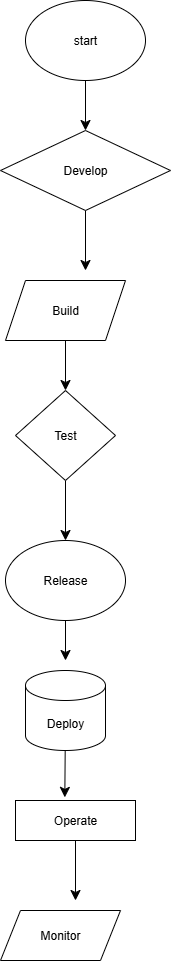

The diagram above was exported from draw.io. Its source (the exported page's mxGraphModel, read from the mxfile embedded in the PNG):
<mxGraphModel dx="237" dy="1536" grid="1" gridSize="10" guides="1" tooltips="1" connect="1" arrows="1" fold="1" page="1" pageScale="1" pageWidth="850" pageHeight="1100" math="0" shadow="0">
  <root>
    <mxCell id="0" />
    <mxCell id="1" parent="0" />
    <mxCell id="EuGj_Dw5DACF_gu71qFi-5" style="edgeStyle=none;curved=1;rounded=0;orthogonalLoop=1;jettySize=auto;html=1;entryX=0.5;entryY=0;entryDx=0;entryDy=0;fontSize=12;startSize=8;endSize=8;" edge="1" parent="1" source="K2hBPk1Ud_4VFXAjTSzW-2" target="K2hBPk1Ud_4VFXAjTSzW-3">
      <mxGeometry relative="1" as="geometry" />
    </mxCell>
    <mxCell id="K2hBPk1Ud_4VFXAjTSzW-2" value="start" style="ellipse;whiteSpace=wrap;html=1;" parent="1" vertex="1">
      <mxGeometry x="220" y="-440" width="120" height="80" as="geometry" />
    </mxCell>
    <mxCell id="EuGj_Dw5DACF_gu71qFi-13" style="edgeStyle=none;curved=1;rounded=0;orthogonalLoop=1;jettySize=auto;html=1;fontSize=12;startSize=8;endSize=8;" edge="1" parent="1" source="K2hBPk1Ud_4VFXAjTSzW-3">
      <mxGeometry relative="1" as="geometry">
        <mxPoint x="280" y="-170" as="targetPoint" />
      </mxGeometry>
    </mxCell>
    <mxCell id="K2hBPk1Ud_4VFXAjTSzW-3" value="Develop" style="rhombus;whiteSpace=wrap;html=1;" parent="1" vertex="1">
      <mxGeometry x="195" y="-310" width="170" height="80" as="geometry" />
    </mxCell>
    <mxCell id="EuGj_Dw5DACF_gu71qFi-12" style="edgeStyle=none;curved=1;rounded=0;orthogonalLoop=1;jettySize=auto;html=1;fontSize=12;startSize=8;endSize=8;" edge="1" parent="1" source="K2hBPk1Ud_4VFXAjTSzW-7" target="VV6CeARhz4lCJ-fn_Tl_-1">
      <mxGeometry relative="1" as="geometry" />
    </mxCell>
    <mxCell id="K2hBPk1Ud_4VFXAjTSzW-7" value="Build" style="shape=parallelogram;perimeter=parallelogramPerimeter;whiteSpace=wrap;html=1;fixedSize=1;" parent="1" vertex="1">
      <mxGeometry x="200" y="-160" width="120" height="60" as="geometry" />
    </mxCell>
    <mxCell id="EuGj_Dw5DACF_gu71qFi-11" style="edgeStyle=none;curved=1;rounded=0;orthogonalLoop=1;jettySize=auto;html=1;entryX=0.5;entryY=0;entryDx=0;entryDy=0;fontSize=12;startSize=8;endSize=8;" edge="1" parent="1" source="VV6CeARhz4lCJ-fn_Tl_-1" target="VV6CeARhz4lCJ-fn_Tl_-4">
      <mxGeometry relative="1" as="geometry" />
    </mxCell>
    <mxCell id="VV6CeARhz4lCJ-fn_Tl_-1" value="Test" style="rhombus;whiteSpace=wrap;html=1;" parent="1" vertex="1">
      <mxGeometry x="210" y="-50" width="100" height="90" as="geometry" />
    </mxCell>
    <mxCell id="EuGj_Dw5DACF_gu71qFi-9" style="edgeStyle=none;curved=1;rounded=0;orthogonalLoop=1;jettySize=auto;html=1;fontSize=12;startSize=8;endSize=8;" edge="1" parent="1" source="VV6CeARhz4lCJ-fn_Tl_-4">
      <mxGeometry relative="1" as="geometry">
        <mxPoint x="260" y="220" as="targetPoint" />
      </mxGeometry>
    </mxCell>
    <mxCell id="VV6CeARhz4lCJ-fn_Tl_-4" value="Release" style="ellipse;whiteSpace=wrap;html=1;" parent="1" vertex="1">
      <mxGeometry x="200" y="100" width="120" height="80" as="geometry" />
    </mxCell>
    <mxCell id="EuGj_Dw5DACF_gu71qFi-8" style="edgeStyle=none;curved=1;rounded=0;orthogonalLoop=1;jettySize=auto;html=1;entryX=0.411;entryY=-0.078;entryDx=0;entryDy=0;fontSize=12;startSize=8;endSize=8;entryPerimeter=0;" edge="1" parent="1" source="VV6CeARhz4lCJ-fn_Tl_-5" target="VV6CeARhz4lCJ-fn_Tl_-6">
      <mxGeometry relative="1" as="geometry" />
    </mxCell>
    <mxCell id="VV6CeARhz4lCJ-fn_Tl_-5" value="Deploy" style="shape=cylinder3;whiteSpace=wrap;html=1;boundedLbl=1;backgroundOutline=1;size=15;" parent="1" vertex="1">
      <mxGeometry x="220" y="230" width="80" height="80" as="geometry" />
    </mxCell>
    <mxCell id="EuGj_Dw5DACF_gu71qFi-7" style="edgeStyle=none;curved=1;rounded=0;orthogonalLoop=1;jettySize=auto;html=1;fontSize=12;startSize=8;endSize=8;" edge="1" parent="1" source="VV6CeARhz4lCJ-fn_Tl_-6">
      <mxGeometry relative="1" as="geometry">
        <mxPoint x="270" y="460" as="targetPoint" />
      </mxGeometry>
    </mxCell>
    <mxCell id="VV6CeARhz4lCJ-fn_Tl_-6" value="Operate" style="rounded=0;whiteSpace=wrap;html=1;" parent="1" vertex="1">
      <mxGeometry x="210" y="360" width="120" height="40" as="geometry" />
    </mxCell>
    <mxCell id="VV6CeARhz4lCJ-fn_Tl_-8" value="Monitor" style="shape=parallelogram;perimeter=parallelogramPerimeter;whiteSpace=wrap;html=1;fixedSize=1;" parent="1" vertex="1">
      <mxGeometry x="195" y="470" width="120" height="50" as="geometry" />
    </mxCell>
  </root>
</mxGraphModel>